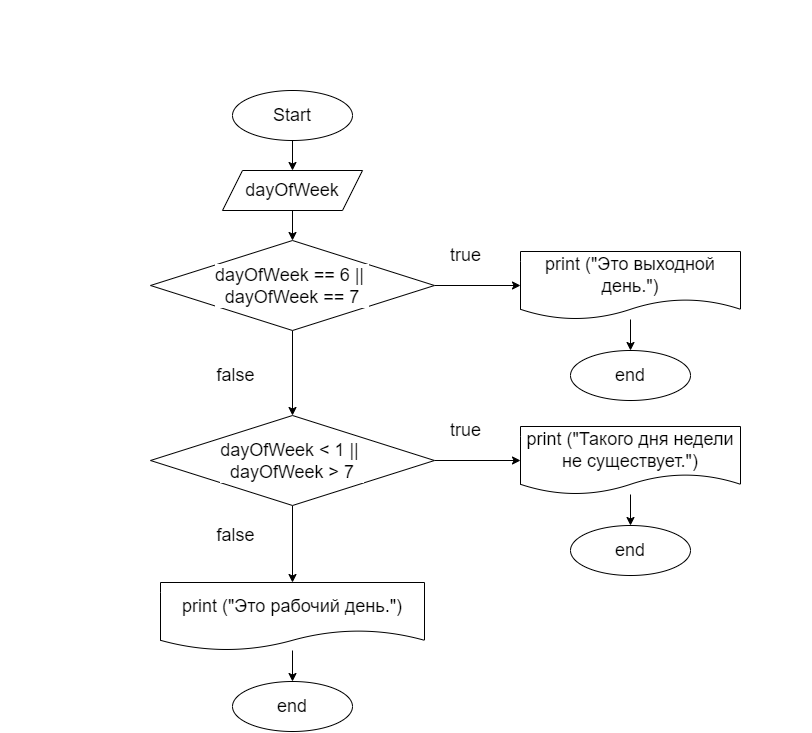

The diagram above was exported from draw.io. Its source (the exported page's mxGraphModel, read from the mxfile embedded in the PNG):
<mxGraphModel dx="867" dy="528" grid="1" gridSize="10" guides="1" tooltips="1" connect="1" arrows="1" fold="1" page="1" pageScale="1" pageWidth="850" pageHeight="1100" math="0" shadow="0">
  <root>
    <mxCell id="0" />
    <mxCell id="1" parent="0" />
    <mxCell id="2" value="&lt;div style=&quot;font-family: &amp;#34;consolas&amp;#34; , &amp;#34;courier new&amp;#34; , monospace ; font-size: 18px ; line-height: 22px&quot;&gt;&lt;span style=&quot;box-sizing: border-box ; font-weight: 700 ; font-family: &amp;#34;roboto&amp;#34; , &amp;#34;san francisco&amp;#34; , &amp;#34;helvetica neue&amp;#34; , &amp;#34;helvetica&amp;#34; , &amp;#34;arial&amp;#34;&quot;&gt;Задача 15:&lt;/span&gt;&lt;span style=&quot;font-family: &amp;#34;roboto&amp;#34; , &amp;#34;san francisco&amp;#34; , &amp;#34;helvetica neue&amp;#34; , &amp;#34;helvetica&amp;#34; , &amp;#34;arial&amp;#34;&quot;&gt;&amp;nbsp;Напишите программу, которая принимает на вход цифру, обозначающую день недели, и проверяет, является ли этот день выходным.&lt;/span&gt;&lt;br&gt;&lt;/div&gt;" style="text;whiteSpace=wrap;html=1;fontColor=#FFFFFF;labelBackgroundColor=none;" vertex="1" parent="1">
      <mxGeometry x="10" y="10" width="810" height="60" as="geometry" />
    </mxCell>
    <mxCell id="3" style="edgeStyle=none;html=1;fontSize=18;fontColor=#000000;labelBackgroundColor=#FFFFFF;labelBorderColor=none;" edge="1" parent="1" source="4" target="6">
      <mxGeometry relative="1" as="geometry" />
    </mxCell>
    <mxCell id="4" value="Start" style="ellipse;whiteSpace=wrap;html=1;labelBackgroundColor=#FFFFFF;fontSize=18;fontColor=#000000;labelBorderColor=none;" vertex="1" parent="1">
      <mxGeometry x="242" y="100" width="120" height="50" as="geometry" />
    </mxCell>
    <mxCell id="52" value="" style="edgeStyle=none;html=1;fontSize=18;fontColor=#FFFFFF;" edge="1" parent="1" source="6" target="9">
      <mxGeometry relative="1" as="geometry" />
    </mxCell>
    <mxCell id="6" value="dayOfWeek" style="shape=parallelogram;perimeter=parallelogramPerimeter;whiteSpace=wrap;html=1;fixedSize=1;labelBackgroundColor=#FFFFFF;fontSize=18;fontColor=#000000;labelBorderColor=none;" vertex="1" parent="1">
      <mxGeometry x="232" y="180" width="140" height="40" as="geometry" />
    </mxCell>
    <mxCell id="7" value="" style="edgeStyle=none;html=1;fontSize=20;fontColor=#000000;" edge="1" parent="1" source="9" target="17">
      <mxGeometry relative="1" as="geometry" />
    </mxCell>
    <mxCell id="8" style="edgeStyle=none;html=1;fontColor=#000000;" edge="1" parent="1" source="9" target="23">
      <mxGeometry relative="1" as="geometry" />
    </mxCell>
    <mxCell id="9" value="&lt;div style=&quot;line-height: 22px&quot;&gt;&lt;font style=&quot;background-color: rgb(255 , 255 , 255)&quot;&gt;dayOfWeek == 6 ||&amp;nbsp;&lt;/font&gt;&lt;/div&gt;&lt;div style=&quot;line-height: 22px&quot;&gt;&lt;font style=&quot;background-color: rgb(255 , 255 , 255)&quot;&gt;dayOfWeek == 7&lt;/font&gt;&lt;/div&gt;" style="rhombus;whiteSpace=wrap;html=1;labelBackgroundColor=#FFFFFF;fontSize=18;fontColor=#000000;labelBorderColor=none;" vertex="1" parent="1">
      <mxGeometry x="160" y="250" width="284" height="90" as="geometry" />
    </mxCell>
    <mxCell id="10" value="true" style="text;html=1;align=center;verticalAlign=middle;resizable=0;points=[];autosize=1;strokeColor=none;fillColor=none;fontSize=18;fontColor=#000000;labelBackgroundColor=#FFFFFF;labelBorderColor=none;" vertex="1" parent="1">
      <mxGeometry x="450" y="250" width="50" height="30" as="geometry" />
    </mxCell>
    <mxCell id="11" value="false" style="text;html=1;align=center;verticalAlign=middle;resizable=0;points=[];autosize=1;strokeColor=none;fillColor=none;fontSize=18;fontColor=#000000;labelBackgroundColor=#FFFFFF;labelBorderColor=none;" vertex="1" parent="1">
      <mxGeometry x="220" y="370" width="50" height="30" as="geometry" />
    </mxCell>
    <mxCell id="12" value="end" style="ellipse;whiteSpace=wrap;html=1;labelBackgroundColor=#FFFFFF;fontSize=18;fontColor=#000000;labelBorderColor=none;" vertex="1" parent="1">
      <mxGeometry x="580" y="360" width="120" height="50" as="geometry" />
    </mxCell>
    <mxCell id="15" value="" style="edgeStyle=none;html=1;fontSize=18;fontColor=#000000;" edge="1" parent="1" source="17" target="59">
      <mxGeometry relative="1" as="geometry">
        <mxPoint x="302" y="560" as="targetPoint" />
      </mxGeometry>
    </mxCell>
    <mxCell id="16" style="edgeStyle=none;html=1;entryX=0;entryY=0.5;entryDx=0;entryDy=0;fontFamily=Helvetica;fontSize=18;fontColor=#FFFFFF;" edge="1" parent="1" source="17" target="26">
      <mxGeometry relative="1" as="geometry" />
    </mxCell>
    <mxCell id="17" value="&lt;div style=&quot;line-height: 22px&quot;&gt;dayOfWeek &amp;lt; 1 ||&amp;nbsp;&lt;/div&gt;&lt;div style=&quot;line-height: 22px&quot;&gt;dayOfWeek &amp;gt; 7&lt;/div&gt;" style="rhombus;whiteSpace=wrap;html=1;labelBackgroundColor=#FFFFFF;fontSize=18;fontColor=#000000;labelBorderColor=none;" vertex="1" parent="1">
      <mxGeometry x="160" y="425" width="284" height="90" as="geometry" />
    </mxCell>
    <mxCell id="22" style="edgeStyle=none;html=1;fontColor=#000000;" edge="1" parent="1" source="23" target="12">
      <mxGeometry relative="1" as="geometry" />
    </mxCell>
    <mxCell id="23" value="&lt;font style=&quot;font-size: 18px&quot;&gt;&lt;span style=&quot;color: rgb(0 , 0 , 0) ; background-color: rgb(255 , 255 , 255)&quot;&gt;print (&quot;Это выходной день.&lt;/span&gt;&lt;span style=&quot;background-color: rgb(255 , 255 , 255)&quot;&gt;&lt;font color=&quot;#000000&quot; style=&quot;font-size: 18px&quot;&gt;&quot;&lt;/font&gt;&lt;/span&gt;&lt;span style=&quot;background-color: rgb(255 , 255 , 255) ; color: rgb(0 , 0 , 0)&quot;&gt;)&lt;/span&gt;&lt;/font&gt;" style="shape=document;whiteSpace=wrap;html=1;boundedLbl=1;fontSize=18;" vertex="1" parent="1">
      <mxGeometry x="530" y="261" width="220" height="68" as="geometry" />
    </mxCell>
    <mxCell id="24" value="end" style="ellipse;whiteSpace=wrap;html=1;labelBackgroundColor=#FFFFFF;fontSize=18;fontColor=#000000;labelBorderColor=none;" vertex="1" parent="1">
      <mxGeometry x="580" y="535" width="120" height="50" as="geometry" />
    </mxCell>
    <mxCell id="25" style="edgeStyle=none;html=1;fontColor=#000000;" edge="1" parent="1" source="26" target="24">
      <mxGeometry relative="1" as="geometry" />
    </mxCell>
    <mxCell id="26" value="&lt;font style=&quot;font-size: 18px&quot;&gt;&lt;span style=&quot;color: rgb(0 , 0 , 0) ; background-color: rgb(255 , 255 , 255)&quot;&gt;print (&quot;Такого дня недели не существует.&quot;&lt;/span&gt;&lt;span style=&quot;background-color: rgb(255 , 255 , 255) ; color: rgb(0 , 0 , 0)&quot;&gt;)&lt;/span&gt;&lt;/font&gt;" style="shape=document;whiteSpace=wrap;html=1;boundedLbl=1;fontSize=18;" vertex="1" parent="1">
      <mxGeometry x="530" y="436" width="220" height="68" as="geometry" />
    </mxCell>
    <mxCell id="53" value="true" style="text;html=1;align=center;verticalAlign=middle;resizable=0;points=[];autosize=1;strokeColor=none;fillColor=none;fontSize=18;fontColor=#000000;labelBackgroundColor=#FFFFFF;labelBorderColor=none;" vertex="1" parent="1">
      <mxGeometry x="450" y="425" width="50" height="30" as="geometry" />
    </mxCell>
    <mxCell id="54" value="false" style="text;html=1;align=center;verticalAlign=middle;resizable=0;points=[];autosize=1;strokeColor=none;fillColor=none;fontSize=18;fontColor=#000000;labelBackgroundColor=#FFFFFF;labelBorderColor=none;" vertex="1" parent="1">
      <mxGeometry x="220" y="530" width="50" height="30" as="geometry" />
    </mxCell>
    <mxCell id="57" value="end" style="ellipse;whiteSpace=wrap;html=1;labelBackgroundColor=#FFFFFF;fontSize=18;fontColor=#000000;labelBorderColor=none;" vertex="1" parent="1">
      <mxGeometry x="242" y="691" width="120" height="50" as="geometry" />
    </mxCell>
    <mxCell id="58" style="edgeStyle=none;html=1;fontColor=#000000;" edge="1" parent="1" source="59" target="57">
      <mxGeometry relative="1" as="geometry" />
    </mxCell>
    <mxCell id="59" value="&lt;font style=&quot;font-size: 18px&quot;&gt;&lt;span style=&quot;color: rgb(0 , 0 , 0) ; background-color: rgb(255 , 255 , 255)&quot;&gt;print (&quot;Это рабочий день.&quot;&lt;/span&gt;&lt;span style=&quot;background-color: rgb(255 , 255 , 255) ; color: rgb(0 , 0 , 0)&quot;&gt;)&lt;/span&gt;&lt;/font&gt;" style="shape=document;whiteSpace=wrap;html=1;boundedLbl=1;fontSize=18;" vertex="1" parent="1">
      <mxGeometry x="170" y="592" width="264" height="68" as="geometry" />
    </mxCell>
  </root>
</mxGraphModel>